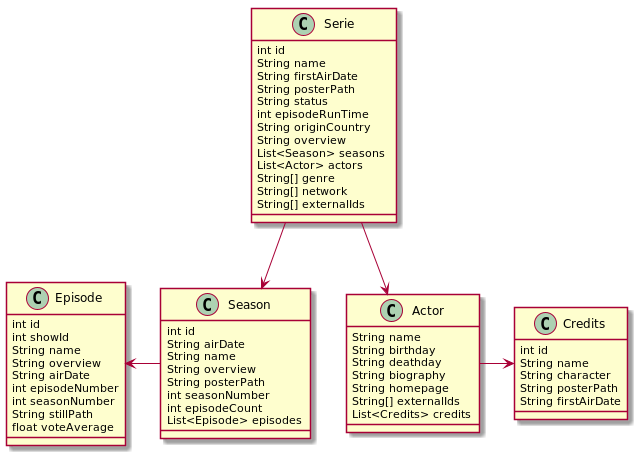

The diagram above was rendered by PlantUML. Its source (embedded in the PNG):
@startuml

Serie --> Actor
Serie --> Season
Episode <- Season
Actor -> Credits


class Season {
    int id
    String airDate
    String name
    String overview
    String posterPath
    int seasonNumber
    int episodeCount
    List<Episode> episodes
}

class Episode {
    int id
    int showId
    String name
    String overview
    String airDate
    int episodeNumber
    int seasonNumber
    String stillPath
    float voteAverage
}

class Serie {
    int id
    String name
    String firstAirDate
    String posterPath
    String status
    int episodeRunTime
    String originCountry
    String overview
    List<Season> seasons
    List<Actor> actors
    String[] genre
    String[] network
    String[] externalIds
}



class Actor {
    String name
    String birthday
    String deathday
    String biography
    String homepage
    String[] externalIds
    List<Credits> credits
}


class Credits {
    int id
    String name
    String character
    String posterPath
    String firstAirDate
}

@enduml